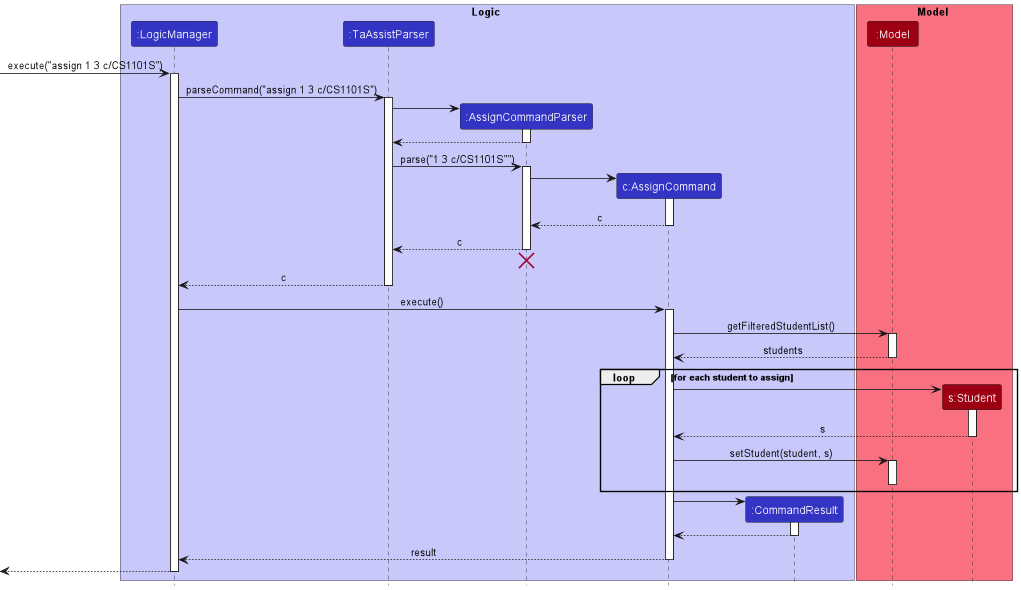

The diagram above was rendered by PlantUML. Its source (embedded in the PNG):
@startuml
!include style.puml

box Logic LOGIC_COLOR_T1
participant ":LogicManager" as LogicManager LOGIC_COLOR
participant ":TaAssistParser" as TaAssistParser LOGIC_COLOR
participant ":AssignCommandParser" as AssignCommandParser LOGIC_COLOR
participant "c:AssignCommand" as AssignCommand LOGIC_COLOR
participant ":CommandResult" as CommandResult LOGIC_COLOR
end box

box Model MODEL_COLOR_T1
participant ":Model" as Model MODEL_COLOR
participant "s:Student" as Student MODEL_COLOR
end box

[-> LogicManager : execute("assign 1 3 c/CS1101S")
activate LogicManager

LogicManager -> TaAssistParser : parseCommand("assign 1 3 c/CS1101S")
activate TaAssistParser

create AssignCommandParser
TaAssistParser -> AssignCommandParser
activate AssignCommandParser

AssignCommandParser --> TaAssistParser
deactivate AssignCommandParser

TaAssistParser -> AssignCommandParser: parse("1 3 c/CS1101S"")
activate AssignCommandParser

create AssignCommand
AssignCommandParser -> AssignCommand
activate AssignCommand

AssignCommand --> AssignCommandParser: c
deactivate AssignCommand

AssignCommandParser --> TaAssistParser: c
deactivate AssignCommandParser
AssignCommandParser -[hidden]-> TaAssistParser
destroy AssignCommandParser

TaAssistParser --> LogicManager: c
deactivate TaAssistParser

LogicManager -> AssignCommand: execute()
activate AssignCommand

AssignCommand -> Model: getFilteredStudentList()
activate Model
Model --> AssignCommand: students
deactivate Model

loop for each student to assign
    create Student
    AssignCommand -> Student
    activate Student
    Student --> AssignCommand: s
    deactivate Student
    AssignCommand -> Model: setStudent(student, s)
    activate Model
    deactivate Model
end

create CommandResult
AssignCommand -> CommandResult
activate CommandResult

CommandResult --> AssignCommand
deactivate CommandResult

AssignCommand --> LogicManager: result
deactivate AssignCommand

LogicManager -->[
deactivate LogicManager

@enduml